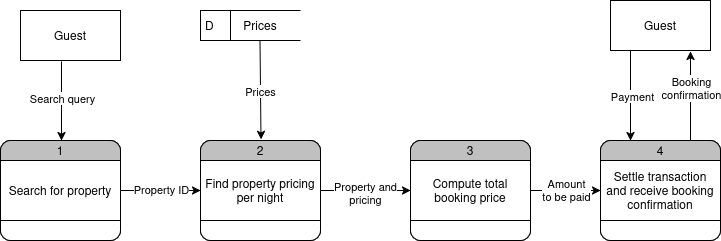

The diagram above was exported from draw.io. Its source (the exported page's mxGraphModel, read from the mxfile embedded in the PNG):
<mxGraphModel dx="646" dy="785" grid="1" gridSize="10" guides="1" tooltips="1" connect="1" arrows="1" fold="1" page="1" pageScale="1" pageWidth="850" pageHeight="1100" math="0" shadow="0">
  <root>
    <mxCell id="0" />
    <mxCell id="1" parent="0" />
    <mxCell id="MJmP1S2CymBoeS2WoPlJ-1" value="Guest" style="html=1;dashed=0;whiteSpace=wrap;" vertex="1" parent="1">
      <mxGeometry x="50" y="210" width="100" height="50" as="geometry" />
    </mxCell>
    <mxCell id="MJmP1S2CymBoeS2WoPlJ-2" value="" style="endArrow=classic;html=1;rounded=0;exitX=0.41;exitY=1.02;exitDx=0;exitDy=0;exitPerimeter=0;" edge="1" parent="1" source="MJmP1S2CymBoeS2WoPlJ-1">
      <mxGeometry width="50" height="50" relative="1" as="geometry">
        <mxPoint x="270" y="440" as="sourcePoint" />
        <mxPoint x="91" y="340" as="targetPoint" />
      </mxGeometry>
    </mxCell>
    <mxCell id="MJmP1S2CymBoeS2WoPlJ-3" value="Search query" style="edgeLabel;html=1;align=center;verticalAlign=middle;resizable=0;points=[];" vertex="1" connectable="0" parent="MJmP1S2CymBoeS2WoPlJ-2">
      <mxGeometry x="-0.0886" relative="1" as="geometry">
        <mxPoint as="offset" />
      </mxGeometry>
    </mxCell>
    <mxCell id="MJmP1S2CymBoeS2WoPlJ-6" value="" style="rounded=1;whiteSpace=wrap;html=1;container=1;collapsible=0;absoluteArcSize=1;arcSize=20;childLayout=stackLayout;horizontal=1;horizontalStack=0;resizeParent=1;resizeParentMax=0;resizeLast=0;" vertex="1" parent="1">
      <mxGeometry x="30" y="340" width="120" height="100" as="geometry" />
    </mxCell>
    <mxCell id="MJmP1S2CymBoeS2WoPlJ-7" value="1" style="whiteSpace=wrap;connectable=0;html=1;shape=mxgraph.basic.rect;size=10;rectStyle=rounded;bottomRightStyle=square;bottomLeftStyle=square;fillColor=#C0C0C0;part=1;" vertex="1" parent="MJmP1S2CymBoeS2WoPlJ-6">
      <mxGeometry width="120" height="20" as="geometry" />
    </mxCell>
    <mxCell id="MJmP1S2CymBoeS2WoPlJ-8" value="Search for property" style="shape=mxgraph.bpmn.task2;part=1;taskMarker=abstract;connectable=0;whiteSpace=wrap;html=1;" vertex="1" parent="MJmP1S2CymBoeS2WoPlJ-6">
      <mxGeometry y="20" width="120" height="60" as="geometry" />
    </mxCell>
    <mxCell id="MJmP1S2CymBoeS2WoPlJ-9" value="" style="whiteSpace=wrap;connectable=0;html=1;shape=mxgraph.basic.rect;size=10;rectStyle=rounded;topRightStyle=square;topLeftStyle=square;part=1;" vertex="1" parent="MJmP1S2CymBoeS2WoPlJ-6">
      <mxGeometry y="80" width="120" height="20" as="geometry" />
    </mxCell>
    <mxCell id="MJmP1S2CymBoeS2WoPlJ-14" value="" style="rounded=1;whiteSpace=wrap;html=1;container=1;collapsible=0;absoluteArcSize=1;arcSize=20;childLayout=stackLayout;horizontal=1;horizontalStack=0;resizeParent=1;resizeParentMax=0;resizeLast=0;" vertex="1" parent="1">
      <mxGeometry x="230" y="340" width="120" height="100" as="geometry" />
    </mxCell>
    <mxCell id="MJmP1S2CymBoeS2WoPlJ-15" value="2" style="whiteSpace=wrap;connectable=0;html=1;shape=mxgraph.basic.rect;size=10;rectStyle=rounded;bottomRightStyle=square;bottomLeftStyle=square;fillColor=#C0C0C0;part=1;" vertex="1" parent="MJmP1S2CymBoeS2WoPlJ-14">
      <mxGeometry width="120" height="20" as="geometry" />
    </mxCell>
    <mxCell id="MJmP1S2CymBoeS2WoPlJ-16" value="&lt;div&gt;Find property pricing&lt;/div&gt;&lt;div&gt;per night&lt;/div&gt;" style="shape=mxgraph.bpmn.task2;part=1;taskMarker=abstract;connectable=0;whiteSpace=wrap;html=1;" vertex="1" parent="MJmP1S2CymBoeS2WoPlJ-14">
      <mxGeometry y="20" width="120" height="60" as="geometry" />
    </mxCell>
    <mxCell id="MJmP1S2CymBoeS2WoPlJ-17" value="" style="whiteSpace=wrap;connectable=0;html=1;shape=mxgraph.basic.rect;size=10;rectStyle=rounded;topRightStyle=square;topLeftStyle=square;part=1;" vertex="1" parent="MJmP1S2CymBoeS2WoPlJ-14">
      <mxGeometry y="80" width="120" height="20" as="geometry" />
    </mxCell>
    <mxCell id="MJmP1S2CymBoeS2WoPlJ-18" value="D" style="html=1;dashed=0;whiteSpace=wrap;shape=mxgraph.dfd.dataStoreID;align=left;spacingLeft=3;points=[[0,0],[0.5,0],[1,0],[0,0.5],[1,0.5],[0,1],[0.5,1],[1,1]];" vertex="1" parent="1">
      <mxGeometry x="230" y="210" width="100" height="30" as="geometry" />
    </mxCell>
    <mxCell id="MJmP1S2CymBoeS2WoPlJ-19" value="" style="endArrow=classic;html=1;rounded=0;exitX=1;exitY=0.5;exitDx=0;exitDy=0;" edge="1" parent="1" source="MJmP1S2CymBoeS2WoPlJ-6" target="MJmP1S2CymBoeS2WoPlJ-14">
      <mxGeometry width="50" height="50" relative="1" as="geometry">
        <mxPoint x="270" y="530" as="sourcePoint" />
        <mxPoint x="320" y="480" as="targetPoint" />
      </mxGeometry>
    </mxCell>
    <mxCell id="MJmP1S2CymBoeS2WoPlJ-20" value="Property ID" style="edgeLabel;html=1;align=center;verticalAlign=middle;resizable=0;points=[];" vertex="1" connectable="0" parent="MJmP1S2CymBoeS2WoPlJ-19">
      <mxGeometry y="2" relative="1" as="geometry">
        <mxPoint as="offset" />
      </mxGeometry>
    </mxCell>
    <mxCell id="MJmP1S2CymBoeS2WoPlJ-21" value="" style="endArrow=classic;html=1;rounded=0;exitX=0.5;exitY=1;exitDx=0;exitDy=0;entryX=0.425;entryY=-0.01;entryDx=0;entryDy=0;entryPerimeter=0;" edge="1" parent="1">
      <mxGeometry width="50" height="50" relative="1" as="geometry">
        <mxPoint x="289.5" y="240" as="sourcePoint" />
        <mxPoint x="290.5" y="339" as="targetPoint" />
      </mxGeometry>
    </mxCell>
    <mxCell id="MJmP1S2CymBoeS2WoPlJ-34" value="Prices" style="edgeLabel;html=1;align=center;verticalAlign=middle;resizable=0;points=[];" vertex="1" connectable="0" parent="MJmP1S2CymBoeS2WoPlJ-21">
      <mxGeometry x="0.0099" y="-1" relative="1" as="geometry">
        <mxPoint as="offset" />
      </mxGeometry>
    </mxCell>
    <mxCell id="MJmP1S2CymBoeS2WoPlJ-22" value="" style="rounded=1;whiteSpace=wrap;html=1;container=1;collapsible=0;absoluteArcSize=1;arcSize=20;childLayout=stackLayout;horizontal=1;horizontalStack=0;resizeParent=1;resizeParentMax=0;resizeLast=0;" vertex="1" parent="1">
      <mxGeometry x="440" y="340" width="120" height="100" as="geometry" />
    </mxCell>
    <mxCell id="MJmP1S2CymBoeS2WoPlJ-23" value="3" style="whiteSpace=wrap;connectable=0;html=1;shape=mxgraph.basic.rect;size=10;rectStyle=rounded;bottomRightStyle=square;bottomLeftStyle=square;fillColor=#C0C0C0;part=1;" vertex="1" parent="MJmP1S2CymBoeS2WoPlJ-22">
      <mxGeometry width="120" height="20" as="geometry" />
    </mxCell>
    <mxCell id="MJmP1S2CymBoeS2WoPlJ-24" value="Compute total booking price " style="shape=mxgraph.bpmn.task2;part=1;taskMarker=abstract;connectable=0;whiteSpace=wrap;html=1;" vertex="1" parent="MJmP1S2CymBoeS2WoPlJ-22">
      <mxGeometry y="20" width="120" height="60" as="geometry" />
    </mxCell>
    <mxCell id="MJmP1S2CymBoeS2WoPlJ-25" value="" style="whiteSpace=wrap;connectable=0;html=1;shape=mxgraph.basic.rect;size=10;rectStyle=rounded;topRightStyle=square;topLeftStyle=square;part=1;" vertex="1" parent="MJmP1S2CymBoeS2WoPlJ-22">
      <mxGeometry y="80" width="120" height="20" as="geometry" />
    </mxCell>
    <mxCell id="MJmP1S2CymBoeS2WoPlJ-26" value="" style="endArrow=classic;html=1;rounded=0;exitX=1;exitY=0.5;exitDx=0;exitDy=0;entryX=0;entryY=0.5;entryDx=0;entryDy=0;" edge="1" parent="1" source="MJmP1S2CymBoeS2WoPlJ-14" target="MJmP1S2CymBoeS2WoPlJ-22">
      <mxGeometry width="50" height="50" relative="1" as="geometry">
        <mxPoint x="270" y="530" as="sourcePoint" />
        <mxPoint x="320" y="480" as="targetPoint" />
      </mxGeometry>
    </mxCell>
    <mxCell id="MJmP1S2CymBoeS2WoPlJ-27" value="&lt;div&gt;Property and&lt;/div&gt;&lt;div&gt;pricing&lt;/div&gt;" style="edgeLabel;html=1;align=center;verticalAlign=middle;resizable=0;points=[];" vertex="1" connectable="0" parent="MJmP1S2CymBoeS2WoPlJ-26">
      <mxGeometry x="-0.0222" y="-2" relative="1" as="geometry">
        <mxPoint as="offset" />
      </mxGeometry>
    </mxCell>
    <mxCell id="MJmP1S2CymBoeS2WoPlJ-28" value="" style="rounded=1;whiteSpace=wrap;html=1;container=1;collapsible=0;absoluteArcSize=1;arcSize=20;childLayout=stackLayout;horizontal=1;horizontalStack=0;resizeParent=1;resizeParentMax=0;resizeLast=0;" vertex="1" parent="1">
      <mxGeometry x="630" y="340" width="120" height="100" as="geometry" />
    </mxCell>
    <mxCell id="MJmP1S2CymBoeS2WoPlJ-29" value="4" style="whiteSpace=wrap;connectable=0;html=1;shape=mxgraph.basic.rect;size=10;rectStyle=rounded;bottomRightStyle=square;bottomLeftStyle=square;fillColor=#C0C0C0;part=1;" vertex="1" parent="MJmP1S2CymBoeS2WoPlJ-28">
      <mxGeometry width="120" height="20" as="geometry" />
    </mxCell>
    <mxCell id="MJmP1S2CymBoeS2WoPlJ-30" value="&lt;div&gt;Settle transaction &lt;br&gt;&lt;/div&gt;&lt;div&gt;and receive booking&lt;/div&gt;&lt;div&gt;confirmation&lt;/div&gt;" style="shape=mxgraph.bpmn.task2;part=1;taskMarker=abstract;connectable=0;whiteSpace=wrap;html=1;" vertex="1" parent="MJmP1S2CymBoeS2WoPlJ-28">
      <mxGeometry y="20" width="120" height="60" as="geometry" />
    </mxCell>
    <mxCell id="MJmP1S2CymBoeS2WoPlJ-31" value="" style="whiteSpace=wrap;connectable=0;html=1;shape=mxgraph.basic.rect;size=10;rectStyle=rounded;topRightStyle=square;topLeftStyle=square;part=1;" vertex="1" parent="MJmP1S2CymBoeS2WoPlJ-28">
      <mxGeometry y="80" width="120" height="20" as="geometry" />
    </mxCell>
    <mxCell id="MJmP1S2CymBoeS2WoPlJ-32" value="" style="endArrow=classic;html=1;rounded=0;exitX=1;exitY=0.5;exitDx=0;exitDy=0;entryX=0;entryY=0.5;entryDx=0;entryDy=0;" edge="1" parent="1" source="MJmP1S2CymBoeS2WoPlJ-22" target="MJmP1S2CymBoeS2WoPlJ-28">
      <mxGeometry width="50" height="50" relative="1" as="geometry">
        <mxPoint x="410" y="530" as="sourcePoint" />
        <mxPoint x="460" y="480" as="targetPoint" />
      </mxGeometry>
    </mxCell>
    <mxCell id="MJmP1S2CymBoeS2WoPlJ-33" value="&lt;div&gt;Amount&lt;/div&gt;&lt;div&gt;to be paid&lt;/div&gt;" style="edgeLabel;html=1;align=center;verticalAlign=middle;resizable=0;points=[];" vertex="1" connectable="0" parent="MJmP1S2CymBoeS2WoPlJ-32">
      <mxGeometry y="1" relative="1" as="geometry">
        <mxPoint as="offset" />
      </mxGeometry>
    </mxCell>
    <mxCell id="MJmP1S2CymBoeS2WoPlJ-35" value="Guest" style="html=1;dashed=0;whiteSpace=wrap;" vertex="1" parent="1">
      <mxGeometry x="640" y="200" width="100" height="50" as="geometry" />
    </mxCell>
    <mxCell id="MJmP1S2CymBoeS2WoPlJ-36" value="" style="endArrow=classic;html=1;rounded=0;exitX=0.75;exitY=0;exitDx=0;exitDy=0;" edge="1" parent="1" source="MJmP1S2CymBoeS2WoPlJ-28">
      <mxGeometry width="50" height="50" relative="1" as="geometry">
        <mxPoint x="480" y="530" as="sourcePoint" />
        <mxPoint x="720" y="251" as="targetPoint" />
      </mxGeometry>
    </mxCell>
    <mxCell id="MJmP1S2CymBoeS2WoPlJ-37" value="&lt;div&gt;Booking&lt;/div&gt;&lt;div&gt;confirmation&lt;/div&gt;" style="edgeLabel;html=1;align=center;verticalAlign=middle;resizable=0;points=[];" vertex="1" connectable="0" parent="MJmP1S2CymBoeS2WoPlJ-36">
      <mxGeometry x="0.191" relative="1" as="geometry">
        <mxPoint as="offset" />
      </mxGeometry>
    </mxCell>
    <mxCell id="MJmP1S2CymBoeS2WoPlJ-38" value="" style="endArrow=classic;html=1;rounded=0;exitX=0.2;exitY=1;exitDx=0;exitDy=0;exitPerimeter=0;" edge="1" parent="1" source="MJmP1S2CymBoeS2WoPlJ-35">
      <mxGeometry width="50" height="50" relative="1" as="geometry">
        <mxPoint x="660" y="260" as="sourcePoint" />
        <mxPoint x="660" y="340" as="targetPoint" />
      </mxGeometry>
    </mxCell>
    <mxCell id="MJmP1S2CymBoeS2WoPlJ-40" value="Payment" style="edgeLabel;html=1;align=center;verticalAlign=middle;resizable=0;points=[];" vertex="1" connectable="0" parent="MJmP1S2CymBoeS2WoPlJ-38">
      <mxGeometry y="1" relative="1" as="geometry">
        <mxPoint as="offset" />
      </mxGeometry>
    </mxCell>
    <mxCell id="MJmP1S2CymBoeS2WoPlJ-41" value="Prices" style="text;html=1;align=center;verticalAlign=middle;whiteSpace=wrap;rounded=0;" vertex="1" parent="1">
      <mxGeometry x="260" y="210" width="60" height="30" as="geometry" />
    </mxCell>
  </root>
</mxGraphModel>